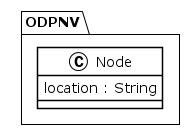

The diagram above was rendered by PlantUML. Its source (embedded in the PNG):
@startuml
!theme plain
package ODPNV {
class Node {
	 location : String
}
}
@enduml